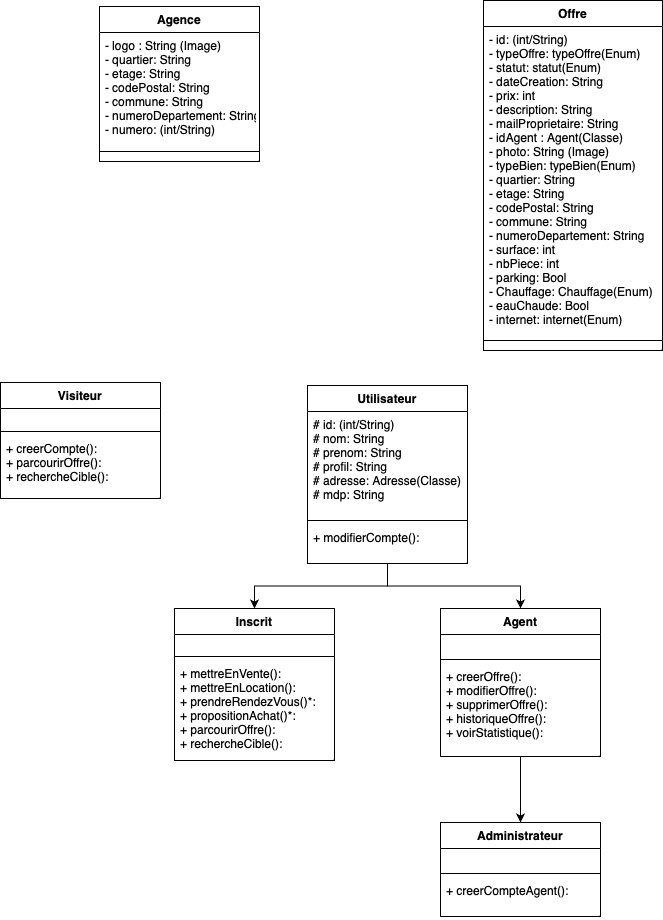

The diagram above was exported from draw.io. Its source (the exported page's mxGraphModel, read from the mxfile embedded in the PNG):
<mxGraphModel dx="984" dy="667" grid="0" gridSize="10" guides="1" tooltips="1" connect="1" arrows="1" fold="1" page="1" pageScale="1" pageWidth="827" pageHeight="1169" math="0" shadow="0">
  <root>
    <mxCell id="0" />
    <mxCell id="1" parent="0" />
    <mxCell id="4sbFNJi-08Q0EL76Txit-126" value="Offre" style="swimlane;fontStyle=1;align=center;verticalAlign=top;childLayout=stackLayout;horizontal=1;startSize=26;horizontalStack=0;resizeParent=1;resizeParentMax=0;resizeLast=0;collapsible=1;marginBottom=0;" vertex="1" parent="1">
      <mxGeometry x="564" y="140" width="179" height="350" as="geometry" />
    </mxCell>
    <mxCell id="4sbFNJi-08Q0EL76Txit-127" value="- id: (int/String)&#10;- typeOffre: typeOffre(Enum)&#10;- statut: statut(Enum)&#10;- dateCreation: String&#10;- prix: int&#10;- description: String&#10;- mailProprietaire: String&#10;- idAgent : Agent(Classe)&#10;- photo: String (Image)&#10;- typeBien: typeBien(Enum)&#10;- quartier: String&#10;- etage: String&#10;- codePostal: String&#10;- commune: String&#10;- numeroDepartement: String&#10;- surface: int&#10;- nbPiece: int&#10;- parking: Bool&#10;- Chauffage: Chauffage(Enum)&#10;- eauChaude: Bool&#10;- internet: internet(Enum)" style="text;strokeColor=none;fillColor=none;align=left;verticalAlign=top;spacingLeft=4;spacingRight=4;overflow=hidden;rotatable=0;points=[[0,0.5],[1,0.5]];portConstraint=eastwest;whiteSpace=wrap;" vertex="1" parent="4sbFNJi-08Q0EL76Txit-126">
      <mxGeometry y="26" width="179" height="304" as="geometry" />
    </mxCell>
    <mxCell id="4sbFNJi-08Q0EL76Txit-128" value="" style="line;strokeWidth=1;fillColor=none;align=left;verticalAlign=middle;spacingTop=-1;spacingLeft=3;spacingRight=3;rotatable=0;labelPosition=right;points=[];portConstraint=eastwest;strokeColor=inherit;" vertex="1" parent="4sbFNJi-08Q0EL76Txit-126">
      <mxGeometry y="330" width="179" height="20" as="geometry" />
    </mxCell>
    <mxCell id="4sbFNJi-08Q0EL76Txit-130" value="Agence" style="swimlane;fontStyle=1;align=center;verticalAlign=top;childLayout=stackLayout;horizontal=1;startSize=26;horizontalStack=0;resizeParent=1;resizeParentMax=0;resizeLast=0;collapsible=1;marginBottom=0;" vertex="1" parent="1">
      <mxGeometry x="180" y="146" width="160" height="155" as="geometry" />
    </mxCell>
    <mxCell id="4sbFNJi-08Q0EL76Txit-131" value="- logo : String (Image)&#10;- quartier: String&#10;- etage: String&#10;- codePostal: String&#10;- commune: String&#10;- numeroDepartement: String&#10;- numero: (int/String)&#10;" style="text;strokeColor=none;fillColor=none;align=left;verticalAlign=top;spacingLeft=4;spacingRight=4;overflow=hidden;rotatable=0;points=[[0,0.5],[1,0.5]];portConstraint=eastwest;" vertex="1" parent="4sbFNJi-08Q0EL76Txit-130">
      <mxGeometry y="26" width="160" height="109" as="geometry" />
    </mxCell>
    <mxCell id="4sbFNJi-08Q0EL76Txit-132" value="" style="line;strokeWidth=1;fillColor=none;align=left;verticalAlign=middle;spacingTop=-1;spacingLeft=3;spacingRight=3;rotatable=0;labelPosition=right;points=[];portConstraint=eastwest;strokeColor=inherit;" vertex="1" parent="4sbFNJi-08Q0EL76Txit-130">
      <mxGeometry y="135" width="160" height="20" as="geometry" />
    </mxCell>
    <mxCell id="4sbFNJi-08Q0EL76Txit-180" style="edgeStyle=orthogonalEdgeStyle;rounded=0;orthogonalLoop=1;jettySize=auto;html=1;entryX=0.5;entryY=0;entryDx=0;entryDy=0;" edge="1" parent="1" source="4sbFNJi-08Q0EL76Txit-171" target="4sbFNJi-08Q0EL76Txit-176">
      <mxGeometry relative="1" as="geometry" />
    </mxCell>
    <mxCell id="4sbFNJi-08Q0EL76Txit-171" value="Agent" style="swimlane;fontStyle=1;align=center;verticalAlign=top;childLayout=stackLayout;horizontal=1;startSize=26;horizontalStack=0;resizeParent=1;resizeParentMax=0;resizeLast=0;collapsible=1;marginBottom=0;fillColor=none;" vertex="1" parent="1">
      <mxGeometry x="521" y="748" width="160" height="148" as="geometry" />
    </mxCell>
    <mxCell id="4sbFNJi-08Q0EL76Txit-172" value=" " style="text;strokeColor=none;fillColor=none;align=left;verticalAlign=top;spacingLeft=4;spacingRight=4;overflow=hidden;rotatable=0;points=[[0,0.5],[1,0.5]];portConstraint=eastwest;" vertex="1" parent="4sbFNJi-08Q0EL76Txit-171">
      <mxGeometry y="26" width="160" height="21" as="geometry" />
    </mxCell>
    <mxCell id="4sbFNJi-08Q0EL76Txit-173" value="" style="line;strokeWidth=1;fillColor=none;align=left;verticalAlign=middle;spacingTop=-1;spacingLeft=3;spacingRight=3;rotatable=0;labelPosition=right;points=[];portConstraint=eastwest;strokeColor=inherit;" vertex="1" parent="4sbFNJi-08Q0EL76Txit-171">
      <mxGeometry y="47" width="160" height="8" as="geometry" />
    </mxCell>
    <mxCell id="4sbFNJi-08Q0EL76Txit-174" value="+ creerOffre():&#10;+ modifierOffre():&#10;+ supprimerOffre():&#10;+ historiqueOffre():&#10;+ voirStatistique():" style="text;strokeColor=none;fillColor=none;align=left;verticalAlign=top;spacingLeft=4;spacingRight=4;overflow=hidden;rotatable=0;points=[[0,0.5],[1,0.5]];portConstraint=eastwest;" vertex="1" parent="4sbFNJi-08Q0EL76Txit-171">
      <mxGeometry y="55" width="160" height="93" as="geometry" />
    </mxCell>
    <mxCell id="4sbFNJi-08Q0EL76Txit-176" value="Administrateur" style="swimlane;fontStyle=1;align=center;verticalAlign=top;childLayout=stackLayout;horizontal=1;startSize=26;horizontalStack=0;resizeParent=1;resizeParentMax=0;resizeLast=0;collapsible=1;marginBottom=0;fillColor=none;" vertex="1" parent="1">
      <mxGeometry x="521" y="962" width="160" height="94" as="geometry" />
    </mxCell>
    <mxCell id="4sbFNJi-08Q0EL76Txit-177" value=" " style="text;strokeColor=none;fillColor=none;align=left;verticalAlign=top;spacingLeft=4;spacingRight=4;overflow=hidden;rotatable=0;points=[[0,0.5],[1,0.5]];portConstraint=eastwest;" vertex="1" parent="4sbFNJi-08Q0EL76Txit-176">
      <mxGeometry y="26" width="160" height="21" as="geometry" />
    </mxCell>
    <mxCell id="4sbFNJi-08Q0EL76Txit-178" value="" style="line;strokeWidth=1;fillColor=none;align=left;verticalAlign=middle;spacingTop=-1;spacingLeft=3;spacingRight=3;rotatable=0;labelPosition=right;points=[];portConstraint=eastwest;strokeColor=inherit;" vertex="1" parent="4sbFNJi-08Q0EL76Txit-176">
      <mxGeometry y="47" width="160" height="8" as="geometry" />
    </mxCell>
    <mxCell id="4sbFNJi-08Q0EL76Txit-179" value="+ creerCompteAgent():" style="text;strokeColor=none;fillColor=none;align=left;verticalAlign=top;spacingLeft=4;spacingRight=4;overflow=hidden;rotatable=0;points=[[0,0.5],[1,0.5]];portConstraint=eastwest;" vertex="1" parent="4sbFNJi-08Q0EL76Txit-176">
      <mxGeometry y="55" width="160" height="39" as="geometry" />
    </mxCell>
    <mxCell id="4sbFNJi-08Q0EL76Txit-181" value="Inscrit" style="swimlane;fontStyle=1;align=center;verticalAlign=top;childLayout=stackLayout;horizontal=1;startSize=26;horizontalStack=0;resizeParent=1;resizeParentMax=0;resizeLast=0;collapsible=1;marginBottom=0;fillColor=none;" vertex="1" parent="1">
      <mxGeometry x="255" y="748" width="160" height="152" as="geometry" />
    </mxCell>
    <mxCell id="4sbFNJi-08Q0EL76Txit-182" value=" " style="text;strokeColor=none;fillColor=none;align=left;verticalAlign=top;spacingLeft=4;spacingRight=4;overflow=hidden;rotatable=0;points=[[0,0.5],[1,0.5]];portConstraint=eastwest;" vertex="1" parent="4sbFNJi-08Q0EL76Txit-181">
      <mxGeometry y="26" width="160" height="18" as="geometry" />
    </mxCell>
    <mxCell id="4sbFNJi-08Q0EL76Txit-183" value="" style="line;strokeWidth=1;fillColor=none;align=left;verticalAlign=middle;spacingTop=-1;spacingLeft=3;spacingRight=3;rotatable=0;labelPosition=right;points=[];portConstraint=eastwest;strokeColor=inherit;" vertex="1" parent="4sbFNJi-08Q0EL76Txit-181">
      <mxGeometry y="44" width="160" height="8" as="geometry" />
    </mxCell>
    <mxCell id="4sbFNJi-08Q0EL76Txit-184" value="+ mettreEnVente():&#10;+ mettreEnLocation():&#10;+ prendreRendezVous()*:&#10;+ propositionAchat()*:&#10;+ parcourirOffre():&#10;+ rechercheCible():&#10;" style="text;strokeColor=none;fillColor=none;align=left;verticalAlign=top;spacingLeft=4;spacingRight=4;overflow=hidden;rotatable=0;points=[[0,0.5],[1,0.5]];portConstraint=eastwest;" vertex="1" parent="4sbFNJi-08Q0EL76Txit-181">
      <mxGeometry y="52" width="160" height="100" as="geometry" />
    </mxCell>
    <mxCell id="4sbFNJi-08Q0EL76Txit-193" style="edgeStyle=orthogonalEdgeStyle;rounded=0;orthogonalLoop=1;jettySize=auto;html=1;entryX=0.5;entryY=0;entryDx=0;entryDy=0;" edge="1" parent="1" source="4sbFNJi-08Q0EL76Txit-189" target="4sbFNJi-08Q0EL76Txit-181">
      <mxGeometry relative="1" as="geometry" />
    </mxCell>
    <mxCell id="4sbFNJi-08Q0EL76Txit-194" style="edgeStyle=orthogonalEdgeStyle;rounded=0;orthogonalLoop=1;jettySize=auto;html=1;entryX=0.5;entryY=0;entryDx=0;entryDy=0;" edge="1" parent="1" source="4sbFNJi-08Q0EL76Txit-189" target="4sbFNJi-08Q0EL76Txit-171">
      <mxGeometry relative="1" as="geometry" />
    </mxCell>
    <mxCell id="4sbFNJi-08Q0EL76Txit-189" value="Utilisateur" style="swimlane;fontStyle=1;align=center;verticalAlign=top;childLayout=stackLayout;horizontal=1;startSize=26;horizontalStack=0;resizeParent=1;resizeParentMax=0;resizeLast=0;collapsible=1;marginBottom=0;fillColor=none;" vertex="1" parent="1">
      <mxGeometry x="388" y="525" width="160" height="178" as="geometry" />
    </mxCell>
    <mxCell id="4sbFNJi-08Q0EL76Txit-190" value="# id: (int/String)&#10;# nom: String&#10;# prenom: String&#10;# profil: String&#10;# adresse: Adresse(Classe)&#10;# mdp: String" style="text;strokeColor=none;fillColor=none;align=left;verticalAlign=top;spacingLeft=4;spacingRight=4;overflow=hidden;rotatable=0;points=[[0,0.5],[1,0.5]];portConstraint=eastwest;" vertex="1" parent="4sbFNJi-08Q0EL76Txit-189">
      <mxGeometry y="26" width="160" height="105" as="geometry" />
    </mxCell>
    <mxCell id="4sbFNJi-08Q0EL76Txit-191" value="" style="line;strokeWidth=1;fillColor=none;align=left;verticalAlign=middle;spacingTop=-1;spacingLeft=3;spacingRight=3;rotatable=0;labelPosition=right;points=[];portConstraint=eastwest;strokeColor=inherit;" vertex="1" parent="4sbFNJi-08Q0EL76Txit-189">
      <mxGeometry y="131" width="160" height="8" as="geometry" />
    </mxCell>
    <mxCell id="4sbFNJi-08Q0EL76Txit-192" value="+ modifierCompte():" style="text;strokeColor=none;fillColor=none;align=left;verticalAlign=top;spacingLeft=4;spacingRight=4;overflow=hidden;rotatable=0;points=[[0,0.5],[1,0.5]];portConstraint=eastwest;" vertex="1" parent="4sbFNJi-08Q0EL76Txit-189">
      <mxGeometry y="139" width="160" height="39" as="geometry" />
    </mxCell>
    <mxCell id="4sbFNJi-08Q0EL76Txit-195" value="Visiteur" style="swimlane;fontStyle=1;align=center;verticalAlign=top;childLayout=stackLayout;horizontal=1;startSize=26;horizontalStack=0;resizeParent=1;resizeParentMax=0;resizeLast=0;collapsible=1;marginBottom=0;fillColor=none;" vertex="1" parent="1">
      <mxGeometry x="81" y="522" width="160" height="116" as="geometry" />
    </mxCell>
    <mxCell id="4sbFNJi-08Q0EL76Txit-196" value=" " style="text;strokeColor=none;fillColor=none;align=left;verticalAlign=top;spacingLeft=4;spacingRight=4;overflow=hidden;rotatable=0;points=[[0,0.5],[1,0.5]];portConstraint=eastwest;" vertex="1" parent="4sbFNJi-08Q0EL76Txit-195">
      <mxGeometry y="26" width="160" height="19" as="geometry" />
    </mxCell>
    <mxCell id="4sbFNJi-08Q0EL76Txit-197" value="" style="line;strokeWidth=1;fillColor=none;align=left;verticalAlign=middle;spacingTop=-1;spacingLeft=3;spacingRight=3;rotatable=0;labelPosition=right;points=[];portConstraint=eastwest;strokeColor=inherit;" vertex="1" parent="4sbFNJi-08Q0EL76Txit-195">
      <mxGeometry y="45" width="160" height="8" as="geometry" />
    </mxCell>
    <mxCell id="4sbFNJi-08Q0EL76Txit-198" value="+ creerCompte():&#10;+ parcourirOffre():&#10;+ rechercheCible():" style="text;strokeColor=none;fillColor=none;align=left;verticalAlign=top;spacingLeft=4;spacingRight=4;overflow=hidden;rotatable=0;points=[[0,0.5],[1,0.5]];portConstraint=eastwest;" vertex="1" parent="4sbFNJi-08Q0EL76Txit-195">
      <mxGeometry y="53" width="160" height="63" as="geometry" />
    </mxCell>
  </root>
</mxGraphModel>